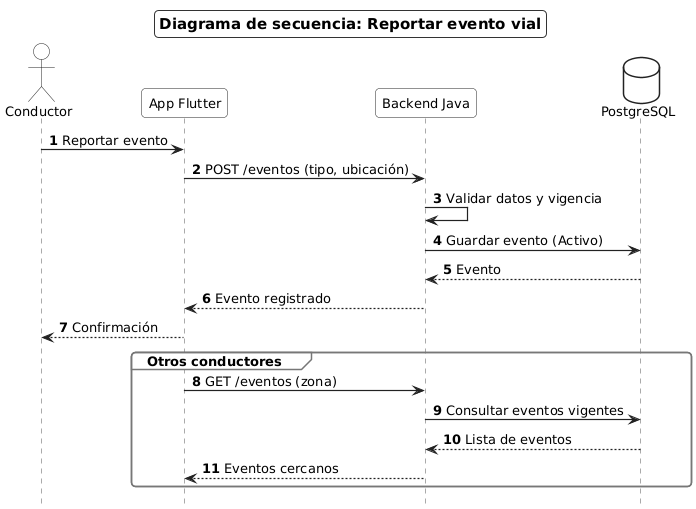

The diagram above was rendered by PlantUML. Its source (embedded in the PNG):
@startuml SEC-02_ReportarEvento
' Diagrama de secuencia general: reportar un evento vial
skinparam shadowing false
skinparam defaultFontName "DejaVu Sans"
skinparam defaultFontSize 13
skinparam wrapWidth 160
skinparam ArrowColor #222222
skinparam backgroundColor white
skinparam titleBorderThickness 1
skinparam titleBorderColor #333333
skinparam titleBorderRoundCorner 0
skinparam titleFontSize 15
skinparam titleBackgroundColor white
skinparam roundCorner 8
skinparam sequence {
  ParticipantBackgroundColor white
  ParticipantBorderColor #222222
  ActorBackgroundColor white
  ActorBorderColor #222222
  LifeLineBorderColor #555555
  LifeLineBackgroundColor white
  GroupBorderColor #777777
  GroupBackgroundColor white
  ArrowThickness 1.2
}
skinparam note {
  BackgroundColor white
  BorderColor #777777
}
skinparam database {
  BackgroundColor white
  BorderColor #222222
}
skinparam responseMessageBelowArrow true
hide footbox
autonumber

title Diagrama de secuencia: Reportar evento vial

actor Conductor
participant "App Flutter" as App
participant "Backend Java" as Backend
database PostgreSQL as BD

Conductor -> App : Reportar evento
App -> Backend : POST /eventos (tipo, ubicación)
Backend -> Backend : Validar datos y vigencia
Backend -> BD : Guardar evento (Activo)
BD --> Backend : Evento
Backend --> App : Evento registrado
App --> Conductor : Confirmación

group Otros conductores
  App -> Backend : GET /eventos (zona)
  Backend -> BD : Consultar eventos vigentes
  BD --> Backend : Lista de eventos
  Backend --> App : Eventos cercanos
end

@enduml